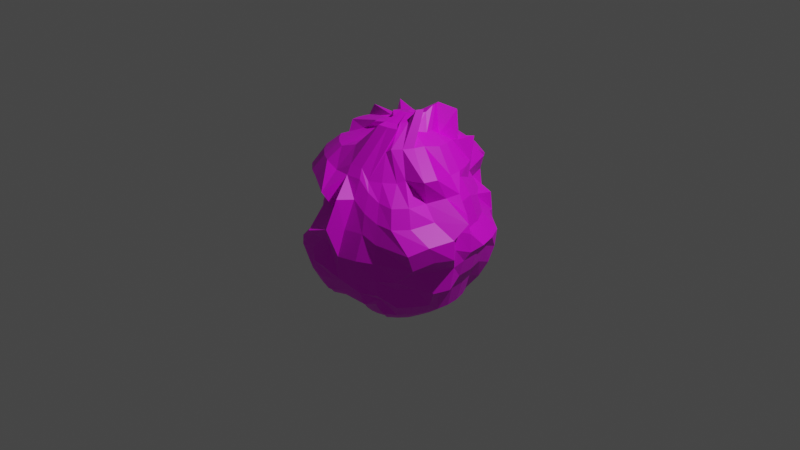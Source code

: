 # Source: Popcorn.blend  (saved by Blender 3.5.10; exported with 4.5.12 LTS)
import bpy
from mathutils import Matrix  # noqa: F401  (used for matrix-valued properties, if any)

bpy.ops.wm.read_factory_settings(use_empty=True)
scene = bpy.context.scene
scene.name = 'Scene'

# ---- collections
col_collection = bpy.data.collections.new('Collection'); scene.collection.children.link(col_collection)

# ---- images (referenced by path relative to the original .blend; pixels are not part of the script)
import os
ASSET_DIR = os.environ.get("B2B_ASSET_DIR", "")  # directory of the original .blend (textures are referenced by path, not embedded)
HERE = os.path.dirname(os.path.abspath(__file__))  # packed textures are extracted next to this script under _unpacked/

def load_image(name, relpath, width, height, colorspace="sRGB"):
    """Load a texture the original file referenced (path relative to the .blend, or extracted next to this script)."""
    p = next((c for c in (os.path.join(HERE, relpath), os.path.join(ASSET_DIR, relpath)) if relpath and os.path.exists(c)), "")
    if p:
        img = bpy.data.images.load(p, check_existing=True)
        img.name = name
    else:  # same state as the original file: an image datablock whose file is absent (Cycles renders it pink)
        img = bpy.data.images.new(name, width, height)
        img.source = "FILE"
        img.filepath = "//" + (relpath or name)
    img.colorspace_settings.name = colorspace
    return img
img_popcorn = load_image('Popcorn', 'Popcorn.png', 1024, 1024, 'sRGB')

# ---- materials (node trees are filled in below, after node groups)
mat_material = bpy.data.materials.new('Material')
mat_material.alpha_threshold = 0.0
mat_material.use_transparent_shadow = False
mat_material.roughness = 0.5
mat_material.line_color = (0.0, 0.0, 0.0, 1.0)

# ---- material node trees
mat_material.use_nodes = True; mat_material.node_tree.nodes.clear()
_N = mat_material.node_tree.nodes; _L = mat_material.node_tree.links
n0 = _N.new('ShaderNodeOutputMaterial'); n0.name = 'Material Output'; n0.location = (300, 300)
n1 = _N.new('ShaderNodeBsdfPrincipled'); n1.name = 'Principled BSDF'; n1.location = (10, 300)
n1.distribution = 'GGX'
n1.subsurface_method = 'RANDOM_WALK_SKIN'
n1.inputs[3].default_value = 1.45
n1.inputs[27].default_value = (0.0, 0.0, 0.0, 1.0)
n1.inputs[28].default_value = 1.0
n2 = _N.new('ShaderNodeTexImage'); n2.name = '画像テクスチャ'; n2.location = (-280, 275)
n2.image = img_popcorn
_L.new(n1.outputs[0], n0.inputs[0])
_L.new(n2.outputs[0], n1.inputs[0])
n0.is_active_output = True

# ---- world
world_world = bpy.data.worlds.new('World'); scene.world = world_world
world_world.use_nodes = True; world_world.node_tree.nodes.clear()
_N = world_world.node_tree.nodes; _L = world_world.node_tree.links
n0 = _N.new('ShaderNodeOutputWorld'); n0.name = 'World Output'; n0.location = (300, 300)
n1 = _N.new('ShaderNodeBackground'); n1.name = 'Background'; n1.location = (10, 300)
n1.inputs[0].default_value = (0.05088, 0.05088, 0.05088, 1.0)
_L.new(n1.outputs[0], n0.inputs[0])
n0.is_active_output = True
world_world.color = (0.05088, 0.05088, 0.05088)
world_world.use_sun_shadow = False
world_world.sun_shadow_jitter_overblur = 0.0

# ---- cameras
cam_camera = bpy.data.cameras.new('Camera')
cam_camera.clip_end = 100.0
cam_camera.ortho_scale = 7.314

# ---- lights
light_light = bpy.data.lights.new('Light', 'POINT')
light_light.transmission_factor = 0.0
light_light.energy = 1000.0
light_light.shadow_soft_size = 0.1
light_light.shadow_maximum_resolution = 0.006
light_light.use_absolute_resolution = True

# ---- meshes
me_cube = bpy.data.meshes.new('Cube')
me_cube.from_pydata([(0.5879, 0.3928, 0.7071), (0.6046, 0.3538, 0.5503), (0.6869, 0.4074, 0.3721), (0.7288, 0.4368, 0.1898), (0.8315, 0.5556, 0.0), (0.8155, 0.5449, -0.1951), (0.7682, 0.5133, -0.3827), (0.6913, 0.4619, -0.5556), (0.5879, 0.3928, -0.7071), (0.5276, 0.3447, -0.7053), (0.3838, 0.2486, -0.7977), (0.2031, 0.1971, -0.777), (0.1788, 0.2266, -0.777), (0.3771, 0.3953, -0.5939), (0.4337, 0.4815, -0.6277), (0.5409, 0.5887, -0.5033), (0.5879, 0.5879, -0.5556), (0.6533, 0.6533, -0.3827), (0.6935, 0.6935, -0.1951), (0.6096, 0.6833, 0.07702), (0.5093, 0.5616, 0.2668), (0.5666, 0.5452, 0.3774), (0.5012, 0.4798, 0.5503), (0.5616, 0.4695, 0.9393), (0.4544, 0.3624, 0.9389), (0.2611, 0.325, 0.9631), (0.1284, 0.1924, 1.02), (0.09885, 0.2166, 1.02), (0.2126, 0.3182, 0.9239), (0.3702, 0.4315, 0.9389), (0.4544, 0.5575, 0.8146), (0.5235, 0.6609, 0.663), (0.3921, 0.6458, 0.401), (0.5105, 0.8013, 0.2187), (0.5211, 0.8172, 0.02364), (0.5449, 0.8155, -0.1951), (0.5133, 0.7682, -0.3827), (0.4619, 0.6913, -0.5556), (0.4337, 0.6766, -0.5033), (0.3495, 0.5506, -0.6277), (0.2535, 0.4069, -0.7201), (0.1493, 0.2509, -0.777), (0.1155, 0.2689, -0.777), (0.1873, 0.4422, -0.7201), (0.2126, 0.5133, -0.8315), (0.2706, 0.6533, -0.7071), (0.3182, 0.7682, -0.5556), (0.3536, 0.8536, -0.3827), (0.3753, 0.9061, -0.1951), (0.3968, 0.8119, 0.04869), (0.3894, 0.7942, 0.2438), (0.3191, 0.8393, 0.4063), (0.3798, 0.7377, 0.663), (0.3322, 0.6228, 0.8146), (0.2742, 0.4828, 0.9389), (0.1952, 0.2941, 1.012), (0.1067, 0.0522, 1.126), (0.0701, 0.0633, 1.126), (0.1234, 0.3159, 1.012), (0.1571, 0.4855, 0.9192), (0.261, 0.8154, 0.6936), (0.2853, 0.9374, 0.5421), (0.2288, 0.8084, 0.4077), (0.2399, 0.8642, 0.2201), (0.2436, 0.883, 0.02505), (0.1913, 0.9619, -0.1951), (0.1802, 0.9061, -0.3827), (0.1108, 0.688, -0.4903), (0.08656, 0.566, -0.6419), (0.1084, 0.5449, -0.8315), (0.1155, 0.464, -0.7201), (0.01329, 0.2556, -0.8039), (0.0, 0.5556, -0.8315), (-0.05139, 0.7039, -0.4903), (-0.05139, 0.7964, -0.3174), (0.0, 0.9808, -0.1951), (0.04854, 0.9022, 0.02505), (0.1737, 0.7356, 0.5375), (0.1737, 0.6112, 0.689), (0.04873, 0.4961, 0.9192), (0.03204, 0.2546, 1.069), (0.03204, 0.06705, 1.126), (0.5235, 0.2782, 0.9389), (0.396, 0.3952, 1.188), (0.24, 0.291, 1.245), (0.6533, 0.2706, 0.7071), (0.697, 0.1551, 0.6463), (0.7878, 0.1927, 0.4681), (0.8249, 0.2695, 0.1845), (0.9239, 0.3827, 0.0), (0.8839, 0.3252, -0.08864), (0.8313, 0.3034, -0.2762), (0.7459, 0.268, -0.4491), (0.6533, 0.2706, -0.7071), (0.5789, 0.2486, -0.7053), (0.4192, 0.1825, -0.7977), (0.1802, 0.07466, -0.9808), (0.5133, 0.2126, 0.9562), (0.344, 0.2009, 0.9631), (0.258, 0.2572, 1.245), (0.6935, 0.1379, 0.7071), (0.7443, -0.000855, 0.6463), (0.8403, 0.01943, 0.4681), (0.8807, 0.08547, 0.1845), (0.9808, 0.1951, 0.0), (0.9397, 0.1412, -0.08864), (0.8839, 0.1301, -0.2762), (0.7933, 0.112, -0.4491), (0.6935, 0.1379, -0.7071), (0.6105, 0.1444, -0.7053), (0.441, 0.1107, -0.7977), (0.1913, 0.03806, -0.9808), (0.5449, 0.1084, 0.9562), (0.3753, 0.07466, 1.049), (0.2691, 0.2206, 1.245), (0.7071, 1.49e-08, 0.7071), (0.8315, -8.941e-08, 0.5556), (0.9293, 0.002256, 0.3774), (0.9862, 0.002256, 0.1898), (1.0, -1.639e-07, 0.0), (0.9585, -0.05017, -0.08864), (0.9016, -0.05017, -0.2762), (0.8092, -0.05017, -0.4491), (0.7071, 1.49e-08, -0.7071), (0.6212, 0.03603, -0.7053), (0.4483, 0.03603, -0.7977), (0.1951, -1.118e-08, -0.9808), (0.5556, -5.215e-08, 0.9562), (0.3827, -2.235e-08, 1.049), (0.2729, 0.1826, 1.245), (0.7909, -0.2589, 0.7616), (0.8155, -0.1622, 0.5556), (1.077, -0.1266, 0.3678), (0.9415, -0.1669, 0.2615), (0.9603, -0.1707, 0.06644), (0.9415, -0.1669, -0.1286), (0.9061, -0.1802, -0.3827), (0.7933, -0.2124, -0.4491), (0.6935, -0.1379, -0.7071), (0.5798, -0.1353, -0.7934), (0.441, -0.03863, -0.7977), (0.1913, -0.03806, -0.9808), (0.5112, -0.1571, 0.9891), (0.3416, -0.1233, 1.081), (0.2787, 0.09009, 1.205), (0.7507, -0.3915, 0.7616), (0.7149, -0.3281, 0.5196), (0.8536, -0.3536, 0.3827), (1.057, -0.2973, 0.2467), (1.074, -0.3047, 0.05156), (0.8856, -0.3509, -0.1286), (0.8536, -0.3536, -0.3827), (0.7682, -0.3182, -0.5556), (0.6533, -0.2706, -0.7071), (0.5482, -0.2395, -0.7934), (0.4192, -0.1104, -0.7977), (0.1802, -0.07466, -0.9808), (0.4795, -0.2613, 0.9891), (0.4071, -0.06696, 1.306), (0.2676, 0.0535, 1.205), (0.5542, -0.4415, 0.74), (0.7068, -0.5401, 0.5351), (0.7836, -0.5914, 0.3622), (0.9813, -0.545, 0.2262), (0.9819, -0.4775, 0.05156), (0.795, -0.5205, -0.1286), (0.7477, -0.4889, -0.3162), (0.6913, -0.4619, -0.5556), (0.5879, -0.3928, -0.7071), (0.4619, -0.3087, -0.8315), (0.3182, -0.2126, -0.9239), (0.1622, -0.1084, -0.9808), (0.4282, -0.3573, 0.9891), (0.3718, -0.1331, 1.306), (0.2495, 0.01977, 1.205), (0.5, -0.5, 0.7071), (0.6034, -0.6661, 0.5351), (0.6687, -0.7314, 0.3622), (0.8799, -0.718, 0.1597), (0.878, -0.6535, -0.01488), (0.6935, -0.6935, -0.1951), (0.6328, -0.6289, -0.3162), (0.5879, -0.5879, -0.5556), (0.5, -0.5, -0.7071), (0.3928, -0.3928, -0.8315), (0.2706, -0.2706, -0.9239), (0.1379, -0.1379, -0.9808), (0.3591, -0.4415, 0.9891), (0.3242, -0.1911, 1.181), (0.2253, -0.009795, 1.205), (0.3928, -0.5879, 0.7071), (0.4619, -0.6913, 0.5556), (0.5133, -0.7682, 0.3827), (0.5449, -0.8155, 0.1951), (0.5556, -0.8315, 0.0), (0.5449, -0.8155, -0.1951), (0.5133, -0.7682, -0.3827), (0.4415, -0.6669, -0.4891), (0.3928, -0.5879, -0.7071), (0.3087, -0.4619, -0.8315), (0.2126, -0.3182, -0.9239), (0.1084, -0.1622, -0.9808), (0.3087, -0.4619, 0.9562), (0.2662, -0.2387, 1.181), (0.1957, -0.03406, 1.205), (0.2706, -0.6533, 0.7071), (0.3376, -0.7099, 0.6249), (0.373, -0.7952, 0.452), (0.3947, -0.8478, 0.2644), (0.3827, -0.9239, 0.0), (0.3311, -0.8846, -0.2681), (0.3536, -0.8536, -0.3827), (0.3182, -0.7682, -0.5556), (0.3665, -0.6624, -0.5777), (0.3085, -0.5224, -0.7021), (0.1464, -0.3536, -0.9239), (0.07466, -0.1802, -0.9808), (0.3291, -0.331, 1.151), (0.2338, -0.2254, 1.148), (0.162, -0.05209, 1.205), (0.1671, -0.6394, 0.8023), (0.2108, -0.703, 0.7201), (0.2288, -0.7936, 0.5472), (0.2107, -0.9036, 0.2644), (0.1951, -0.9808, 0.0), (0.1471, -0.9404, -0.2681), (0.2319, -0.8938, -0.3263), (0.2139, -0.8031, -0.4992), (0.2338, -0.7027, -0.5777), (0.2043, -0.554, -0.7021), (0.07466, -0.3753, -0.9239), (0.03806, -0.1913, -0.8752), (0.2249, -0.3626, 1.151), (0.162, -0.2472, 1.148), (0.1254, -0.06319, 1.205), (0.02917, -0.6529, 0.8023), (0.04857, -0.719, 0.7201), (0.1703, -0.9601, 0.5778), (0.1412, -1.071, 0.295), (0.0194, -0.9417, 0.06929), (-1.341e-07, -0.9808, -0.1951), (0.05167, -0.9115, -0.3263), (0.05167, -0.8191, -0.4992), (0.09587, -0.7162, -0.5777), (0.09587, -0.5647, -0.7021), (-5.215e-08, -0.3827, -0.9239), (-7.451e-09, -0.1951, -0.8752), (0.1165, -0.3732, 1.151), (0.08732, -0.2545, 1.148), (0.08732, -0.06694, 1.205), (-0.1379, -0.6935, 0.7071), (-0.04046, -0.9642, 0.5861), (0.0129, -0.835, 0.3593), (-0.06959, -1.111, 0.2257), (-0.1237, -0.7609, -0.05399), (-0.1913, -0.9619, -0.1951), (-0.1802, -0.9061, -0.3827), (-0.1622, -0.8155, -0.5556), (-0.04208, -0.7027, -0.5777), (-0.01252, -0.554, -0.7021), (-0.07466, -0.3753, -0.9239), (-0.03806, -0.1913, -0.8752), (-0.07921, -0.4907, 0.9267), (-0.07466, -0.3753, 0.9239), (-0.03806, -0.1913, 0.9808), (-0.3162, -0.6566, 0.7426), (-0.3637, -0.7715, 0.5911), (-0.3277, -0.6369, 0.3642), (-0.3039, -0.6862, 0.1411), (-0.273, -0.6484, -0.006311), (-0.3371, -0.8506, -0.1474), (-0.3536, -0.8536, -0.3827), (-0.3182, -0.7682, -0.5556), (-0.2706, -0.6533, -0.7071), (-0.1167, -0.5224, -0.7021), (-0.1464, -0.3536, -0.9239), (-0.07466, -0.1802, -0.8752), (-0.02477, 0.06428, -0.8231), (-0.2582, -0.5166, 0.867), (-0.1464, -0.3536, 0.9239), (-0.07466, -0.1802, 0.9808), (-0.4384, -0.5912, 0.7426), (-0.5075, -0.6946, 0.5911), (-0.4874, -0.5515, 0.3642), (-0.4735, -0.5956, 0.1411), (-0.4842, -0.6116, -0.05399), (-0.5449, -0.8155, -0.1951), (-0.5133, -0.7682, -0.3827), (-0.4619, -0.6913, -0.5556), (-0.3928, -0.5879, -0.7071), (-0.3087, -0.4619, -0.8315), (-0.2126, -0.3182, -0.9239), (-0.1084, -0.1622, -0.8752), (-0.3542, -0.4652, 0.867), (-0.2126, -0.3182, 0.9239), (-0.1084, -0.1622, 0.9808), (-0.01669, -0.06861, 1.058), (-0.5456, -0.5033, 0.7426), (-0.6335, -0.5912, 0.5911), (-0.5819, -0.4334, 0.3287), (-0.6221, -0.4736, 0.1411), (-0.6357, -0.4872, -0.05399), (-0.6935, -0.6935, -0.1951), (-0.6533, -0.6533, -0.3827), (-0.5879, -0.5879, -0.5556), (-0.5, -0.5, -0.7071), (-0.3928, -0.3928, -0.8315), (-0.2706, -0.2706, -0.9239), (-0.1627, -0.07367, -0.8056), (-0.4384, -0.3961, 0.867), (-0.2706, -0.2706, 0.9239), (-0.1379, -0.1379, 0.9808), (-0.6335, -0.3961, 0.7426), (-0.513, -0.4216, 0.5104), (-0.5542, -0.4063, 0.356), (-0.6015, -0.4379, 0.1684), (-0.6211, -0.4889, 0.0184), (-0.7798, -0.4782, -0.1767), (-0.7682, -0.5133, -0.3827), (-0.6913, -0.4619, -0.5556), (-0.4996, -0.3195, -0.6773), (-0.3736, -0.2354, -0.8017), (-0.3182, -0.2126, -0.9239), (-0.187, -0.04411, -0.8056), (-0.5075, -0.3119, 0.867), (-0.3182, -0.2126, 0.9239), (-0.1622, -0.1084, 0.9808), (-0.6533, -0.2706, 0.7071), (-0.5899, -0.2779, 0.5104), (-0.6395, -0.2466, 0.356), (-0.891, -0.1687, 0.288), (-0.7135, -0.316, 0.0184), (-0.8704, -0.3086, -0.1767), (-0.8536, -0.3536, -0.3827), (-0.6812, -0.2767, -0.5107), (-0.4779, -0.1558, -0.6325), (-0.4249, -0.1393, -0.8017), (-0.3536, -0.1464, -0.9239), (-0.205, -0.01038, -0.8039), (-0.5133, -0.2126, 0.8315), (-0.3536, -0.1464, 0.9239), (-0.1969, -0.1433, 1.038), (-0.6935, -0.1379, 0.7071), (-0.8455, 0.02554, 0.5947), (-0.9005, 0.07419, 0.4402), (-0.9563, 0.06309, 0.2526), (-0.9451, -0.1284, 0.0184), (-0.9262, -0.1247, -0.1767), (-0.9061, -0.1802, -0.3827), (-0.7285, -0.1207, -0.5107), (-0.5181, -0.02312, -0.6325), (-0.5449, -0.1084, -0.8315), (-0.4452, 0.01233, -0.6988), (-0.1752, 0.1149, -0.6001), (-0.5449, -0.1084, 0.8315), (-0.5719, -0.1039, 0.9447), (-0.208, -0.1067, 1.038), (-0.7071, 2.98e-08, 0.7071), (-0.8615, 0.1877, 0.5947), (-0.9539, 0.1877, 0.4218), (-1.011, 0.1877, 0.2342), (-1.0, 4.47e-07, 0.0), (-0.9808, 2.682e-07, -0.1951), (-0.9239, 1.49e-08, -0.3827), (-0.7445, 0.04153, -0.5107), (-0.6201, 0.04153, -0.6623), (-0.5556, 1.49e-07, -0.8315), (-0.4075, 0.06428, -0.747), (-0.179, 0.153, -0.6001), (-0.5556, 1.49e-07, 0.8315), (-0.5793, -0.02924, 0.9447), (-0.2118, -0.06861, 1.038), (-0.624, 0.1858, 0.6779), (-0.7424, 0.2504, 0.4812), (-0.7225, 0.2684, 0.3084), (-0.8479, 0.2316, 0.15), (-0.8703, 0.1951, 0.0), (-0.9619, 0.1913, -0.1951), (-0.9061, 0.1802, -0.3827), (-0.7285, 0.2037, -0.5107), (-0.6065, 0.1795, -0.6623), (-0.5449, 0.1084, -0.8315), (-0.4001, 0.1389, -0.747), (-0.1752, 0.191, -0.6001), (-0.5449, 0.1084, 0.8315), (-0.5719, 0.04541, 0.9447), (-0.208, -0.03055, 1.038), (-0.7714, 0.2888, 0.8187), (-0.6987, 0.3661, 0.5264), (-0.784, 0.4014, 0.3535), (-0.9061, 0.3753, 0.1951), (-0.9239, 0.3827, 0.0), (-0.9061, 0.3753, -0.1951), (-0.8536, 0.3536, -0.3827), (-0.7682, 0.3182, -0.5556), (-0.6533, 0.2706, -0.7071), (-0.5133, 0.2126, -0.8315), (-0.3783, 0.2107, -0.747), (-0.205, 0.1389, -0.8039), (-0.4485, 0.1677, 0.9454), (-0.5502, 0.1172, 0.9447), (-0.1969, 0.006047, 1.038), (-0.7109, 0.3183, 0.9618), (-0.6913, 0.4619, 0.5556), (-0.7682, 0.5133, 0.3827), (-0.8155, 0.5449, 0.1951), (-0.8041, 0.4897, 0.1119), (-0.7881, 0.479, -0.08319), (-0.7408, 0.4474, -0.2708), (-0.6913, 0.4619, -0.5556), (-0.5879, 0.3928, -0.7071), (-0.4619, 0.3087, -0.8315), (-0.343, 0.2769, -0.747), (-0.187, 0.1727, -0.8039), (-0.3972, 0.2638, 0.9454), (-0.3182, 0.2126, 0.9239), (-0.1789, 0.03978, 1.038), (-0.3865, 0.3957, 0.9088), (-0.8955, 0.5579, 0.6948), (-0.6533, 0.6533, 0.3827), (-0.6935, 0.6935, 0.1951), (-0.6797, 0.6413, 0.1119), (-0.6661, 0.6277, -0.08319), (-0.6259, 0.5874, -0.2708), (-0.5879, 0.5879, -0.5556), (-0.5, 0.5, -0.7071), (-0.3928, 0.3928, -0.8315), (-0.2954, 0.3349, -0.747), (-0.1627, 0.2022, -0.8039), (-0.2794, 0.2886, 1.033), (-0.2386, 0.1426, 1.069), (-0.1546, 0.06934, 1.038), (-0.467, 0.4539, 1.05), (-0.7695, 0.6613, 0.6948), (-0.6332, 0.7679, 0.3811), (-0.5449, 0.8155, 0.1951), (-0.5556, 0.8315, 0.0), (-0.5449, 0.8155, -0.1951), (-0.5133, 0.7682, -0.3827), (-0.4619, 0.6913, -0.5556), (-0.3928, 0.5879, -0.7071), (-0.3087, 0.4619, -0.8315), (-0.2374, 0.3825, -0.747), (-0.1332, 0.2265, -0.8039), (-0.1952, 0.3576, 1.033), (-0.1806, 0.1901, 1.069), (-0.1251, 0.0936, 1.038), (-0.4095, 0.5641, 0.9357), (-0.6257, 0.7381, 0.6948), (-0.4734, 0.8532, 0.3811), (-0.3753, 0.9061, 0.1951), (-0.3827, 0.9239, 0.0), (-0.3753, 0.9061, -0.1951), (-0.3536, 0.8536, -0.3827), (-0.3182, 0.7682, -0.5556), (-0.2706, 0.6533, -0.7071), (-0.2126, 0.5133, -0.8315), (-0.1712, 0.4178, -0.747), (-0.09943, 0.2445, -0.8039), (-0.1639, 0.4538, 0.9192), (-0.1144, 0.2255, 1.069), (-0.04261, 0.0522, 1.126), (0.03578, 0.5976, 0.689), (-0.1084, 0.7193, 0.5359), (-0.2564, 0.853, 0.4152), (-0.09698, 0.6913, 0.2246), (-0.1951, 0.9808, 0.0), (-0.1913, 0.9619, -0.1951), (-0.2316, 0.7786, -0.3174), (-0.2136, 0.688, -0.4903), (-0.1893, 0.566, -0.6419), (-0.1084, 0.5449, -0.8315), (-0.09943, 0.4396, -0.747), (-0.06283, 0.2556, -0.8039), (-0.05965, 0.4855, 0.9192), (-0.04261, 0.2473, 1.069), (-0.006016, 0.0633, 1.126), (0.2174, 0.7751, 0.3987), (0.09918, 0.6652, 0.2156), (-0.05139, 0.5796, -0.5666), (6.706e-08, 0.3827, -0.9239), (-0.02477, 0.2594, -0.8039)], [], [(25, 26, 84, 83), (23, 24, 82, 0), (0, 82, 97, 85), (6, 5, 90, 91), (2, 1, 86, 87), (8, 7, 92, 93), (20, 21, 2, 3), (41, 40, 13, 12), (36, 35, 18, 17), (12, 13, 10, 11), (46, 47, 36, 37), (45, 46, 37, 38), (28, 27, 26, 25), (55, 56, 27, 28), (53, 54, 29, 30), (56, 296, 27), (74, 75, 65, 66), (480, 72, 69, 70), (80, 81, 57, 58), (477, 77, 61, 62), (277, 71, 42), (71, 70, 43, 42), (66, 65, 48, 47), (67, 66, 47, 46), (24, 25, 83, 82), (277, 11, 96), (34, 33, 20, 19), (38, 37, 16, 15), (479, 73, 67, 68), (277, 481, 71), (69, 68, 45, 44), (63, 62, 51, 50), (82, 83, 98, 97), (11, 10, 95, 96), (29, 28, 25, 24), (277, 41, 12), (77, 78, 60, 61), (478, 477, 62, 63), (58, 57, 56, 55), (57, 296, 56), (62, 61, 52, 51), (83, 84, 99, 98), (59, 58, 55, 54), (18, 19, 4, 5), (68, 67, 46, 45), (60, 59, 54, 53), (4, 3, 88, 89), (5, 4, 89, 90), (3, 2, 87, 88), (17, 18, 5, 6), (42, 43, 40, 41), (49, 50, 33, 34), (73, 74, 66, 67), (39, 38, 15, 14), (72, 479, 68, 69), (40, 39, 14, 13), (81, 296, 57), (79, 80, 58, 59), (22, 23, 0, 1), (21, 22, 1, 2), (52, 53, 30, 31), (35, 34, 19, 18), (51, 52, 31, 32), (47, 48, 35, 36), (48, 49, 34, 35), (16, 17, 6, 7), (277, 42, 41), (277, 12, 11), (76, 478, 63, 64), (37, 36, 17, 16), (78, 79, 59, 60), (32, 31, 22, 21), (75, 76, 64, 65), (481, 480, 70, 71), (50, 51, 32, 33), (43, 44, 39, 40), (13, 14, 9, 10), (30, 29, 24, 23), (33, 32, 21, 20), (15, 16, 7, 8), (54, 55, 28, 29), (26, 296, 84), (31, 30, 23, 22), (84, 296, 99), (61, 60, 53, 52), (7, 6, 91, 92), (70, 69, 44, 43), (1, 0, 85, 86), (64, 63, 50, 49), (65, 64, 49, 48), (44, 45, 38, 39), (27, 296, 26), (19, 20, 3, 4), (14, 15, 8, 9), (9, 8, 93, 94), (10, 9, 94, 95), (277, 96, 111), (87, 86, 101, 102), (89, 88, 103, 104), (91, 90, 105, 106), (88, 87, 102, 103), (99, 296, 114), (96, 95, 110, 111), (95, 94, 109, 110), (98, 99, 114, 113), (93, 92, 107, 108), (85, 97, 112, 100), (90, 89, 104, 105), (97, 98, 113, 112), (94, 93, 108, 109), (86, 85, 100, 101), (92, 91, 106, 107), (105, 104, 119, 120), (108, 107, 122, 123), (106, 105, 120, 121), (112, 113, 128, 127), (111, 110, 125, 126), (101, 100, 115, 116), (109, 108, 123, 124), (102, 101, 116, 117), (277, 111, 126), (107, 106, 121, 122), (114, 296, 129), (104, 103, 118, 119), (110, 109, 124, 125), (103, 102, 117, 118), (100, 112, 127, 115), (113, 114, 129, 128), (277, 126, 141), (122, 121, 136, 137), (129, 296, 144), (119, 118, 133, 134), (125, 124, 139, 140), (118, 117, 132, 133), (115, 127, 142, 130), (128, 129, 144, 143), (120, 119, 134, 135), (123, 122, 137, 138), (121, 120, 135, 136), (127, 128, 143, 142), (126, 125, 140, 141), (116, 115, 130, 131), (124, 123, 138, 139), (117, 116, 131, 132), (138, 137, 152, 153), (136, 135, 150, 151), (142, 143, 158, 157), (141, 140, 155, 156), (131, 130, 145, 146), (139, 138, 153, 154), (132, 131, 146, 147), (277, 141, 156), (137, 136, 151, 152), (144, 296, 159), (134, 133, 148, 149), (140, 139, 154, 155), (133, 132, 147, 148), (130, 142, 157, 145), (143, 144, 159, 158), (135, 134, 149, 150), (152, 151, 166, 167), (159, 296, 174), (149, 148, 163, 164), (155, 154, 169, 170), (148, 147, 162, 163), (145, 157, 172, 160), (158, 159, 174, 173), (150, 149, 164, 165), (153, 152, 167, 168), (151, 150, 165, 166), (157, 158, 173, 172), (156, 155, 170, 171), (146, 145, 160, 161), (154, 153, 168, 169), (147, 146, 161, 162), (277, 156, 171), (166, 165, 180, 181), (172, 173, 188, 187), (171, 170, 185, 186), (161, 160, 175, 176), (169, 168, 183, 184), (162, 161, 176, 177), (277, 171, 186), (167, 166, 181, 182), (174, 296, 189), (164, 163, 178, 179), (170, 169, 184, 185), (163, 162, 177, 178), (160, 172, 187, 175), (173, 174, 189, 188), (165, 164, 179, 180), (168, 167, 182, 183), (179, 178, 193, 194), (185, 184, 199, 200), (178, 177, 192, 193), (175, 187, 202, 190), (188, 189, 204, 203), (180, 179, 194, 195), (183, 182, 197, 198), (181, 180, 195, 196), (187, 188, 203, 202), (186, 185, 200, 201), (176, 175, 190, 191), (184, 183, 198, 199), (177, 176, 191, 192), (277, 186, 201), (182, 181, 196, 197), (189, 296, 204), (202, 203, 218, 217), (201, 200, 215, 216), (191, 190, 205, 206), (199, 198, 213, 214), (192, 191, 206, 207), (277, 201, 216), (197, 196, 211, 212), (204, 296, 219), (194, 193, 208, 209), (200, 199, 214, 215), (193, 192, 207, 208), (190, 202, 217, 205), (203, 204, 219, 218), (195, 194, 209, 210), (198, 197, 212, 213), (196, 195, 210, 211), (208, 207, 222, 223), (205, 217, 232, 220), (218, 219, 234, 233), (210, 209, 224, 225), (213, 212, 227, 228), (211, 210, 225, 226), (217, 218, 233, 232), (216, 215, 230, 231), (206, 205, 220, 221), (214, 213, 228, 229), (207, 206, 221, 222), (277, 216, 231), (212, 211, 226, 227), (219, 296, 234), (209, 208, 223, 224), (215, 214, 229, 230), (221, 220, 235, 236), (229, 228, 243, 244), (222, 221, 236, 237), (277, 231, 246), (227, 226, 241, 242), (234, 296, 249), (224, 223, 238, 239), (230, 229, 244, 245), (223, 222, 237, 238), (220, 232, 247, 235), (233, 234, 249, 248), (225, 224, 239, 240), (228, 227, 242, 243), (226, 225, 240, 241), (232, 233, 248, 247), (231, 230, 245, 246), (235, 247, 262, 250), (248, 249, 264, 263), (240, 239, 254, 255), (243, 242, 257, 258), (241, 240, 255, 256), (247, 248, 263, 262), (246, 245, 260, 261), (236, 235, 250, 251), (244, 243, 258, 259), (237, 236, 251, 252), (277, 246, 261), (242, 241, 256, 257), (249, 296, 264), (239, 238, 253, 254), (245, 244, 259, 260), (238, 237, 252, 253), (259, 258, 273, 274), (252, 251, 266, 267), (277, 261, 276), (257, 256, 271, 272), (264, 296, 280), (254, 253, 268, 269), (260, 259, 274, 275), (253, 252, 267, 268), (250, 262, 278, 265), (263, 264, 280, 279), (255, 254, 269, 270), (258, 257, 272, 273), (256, 255, 270, 271), (262, 263, 279, 278), (261, 260, 275, 276), (251, 250, 265, 266), (279, 280, 295, 294), (270, 269, 285, 286), (273, 272, 288, 289), (271, 270, 286, 287), (278, 279, 294, 293), (276, 275, 291, 292), (266, 265, 281, 282), (274, 273, 289, 290), (267, 266, 282, 283), (277, 276, 292), (272, 271, 287, 288), (280, 296, 295), (269, 268, 284, 285), (275, 274, 290, 291), (268, 267, 283, 284), (265, 278, 293, 281), (283, 282, 298, 299), (277, 292, 308), (288, 287, 303, 304), (295, 296, 311), (285, 284, 300, 301), (291, 290, 306, 307), (284, 283, 299, 300), (281, 293, 309, 297), (294, 295, 311, 310), (286, 285, 301, 302), (289, 288, 304, 305), (287, 286, 302, 303), (293, 294, 310, 309), (292, 291, 307, 308), (282, 281, 297, 298), (290, 289, 305, 306), (302, 301, 316, 317), (305, 304, 319, 320), (303, 302, 317, 318), (309, 310, 325, 324), (308, 307, 322, 323), (298, 297, 312, 313), (306, 305, 320, 321), (299, 298, 313, 314), (277, 308, 323), (304, 303, 318, 319), (311, 296, 326), (301, 300, 315, 316), (307, 306, 321, 322), (300, 299, 314, 315), (297, 309, 324, 312), (310, 311, 326, 325), (277, 323, 338), (319, 318, 333, 334), (326, 296, 341), (316, 315, 330, 331), (322, 321, 336, 337), (315, 314, 329, 330), (312, 324, 339, 327), (325, 326, 341, 340), (317, 316, 331, 332), (320, 319, 334, 335), (318, 317, 332, 333), (324, 325, 340, 339), (323, 322, 337, 338), (313, 312, 327, 328), (321, 320, 335, 336), (314, 313, 328, 329), (335, 334, 349, 350), (333, 332, 347, 348), (339, 340, 355, 354), (338, 337, 352, 353), (328, 327, 342, 343), (336, 335, 350, 351), (329, 328, 343, 344), (277, 338, 353), (334, 333, 348, 349), (341, 296, 356), (331, 330, 345, 346), (337, 336, 351, 352), (330, 329, 344, 345), (327, 339, 354, 342), (340, 341, 356, 355), (332, 331, 346, 347), (356, 296, 371), (346, 345, 360, 361), (352, 351, 366, 367), (345, 344, 359, 360), (342, 354, 369, 357), (355, 356, 371, 370), (347, 346, 361, 362), (350, 349, 364, 365), (348, 347, 362, 363), (354, 355, 370, 369), (353, 352, 367, 368), (343, 342, 357, 358), (351, 350, 365, 366), (344, 343, 358, 359), (277, 353, 368), (349, 348, 363, 364), (369, 370, 385, 384), (368, 367, 382, 383), (358, 357, 372, 373), (366, 365, 380, 381), (359, 358, 373, 374), (277, 368, 383), (364, 363, 378, 379), (371, 296, 386), (361, 360, 375, 376), (367, 366, 381, 382), (360, 359, 374, 375), (357, 369, 384, 372), (370, 371, 386, 385), (362, 361, 376, 377), (365, 364, 379, 380), (363, 362, 377, 378), (382, 381, 396, 397), (375, 374, 389, 390), (372, 384, 399, 387), (385, 386, 401, 400), (377, 376, 391, 392), (380, 379, 394, 395), (378, 377, 392, 393), (384, 385, 400, 399), (383, 382, 397, 398), (373, 372, 387, 388), (381, 380, 395, 396), (374, 373, 388, 389), (277, 383, 398), (379, 378, 393, 394), (386, 296, 401), (376, 375, 390, 391), (398, 397, 412, 413), (388, 387, 402, 403), (396, 395, 410, 411), (389, 388, 403, 404), (277, 398, 413), (394, 393, 408, 409), (401, 296, 416), (391, 390, 405, 406), (397, 396, 411, 412), (390, 389, 404, 405), (387, 399, 414, 402), (400, 401, 416, 415), (392, 391, 406, 407), (395, 394, 409, 410), (393, 392, 407, 408), (399, 400, 415, 414), (405, 404, 419, 420), (402, 414, 429, 417), (415, 416, 431, 430), (407, 406, 421, 422), (410, 409, 424, 425), (408, 407, 422, 423), (414, 415, 430, 429), (413, 412, 427, 428), (403, 402, 417, 418), (411, 410, 425, 426), (404, 403, 418, 419), (277, 413, 428), (409, 408, 423, 424), (416, 296, 431), (406, 405, 420, 421), (412, 411, 426, 427), (418, 417, 432, 433), (426, 425, 440, 441), (419, 418, 433, 434), (277, 428, 443), (424, 423, 438, 439), (431, 296, 446), (421, 420, 435, 436), (427, 426, 441, 442), (420, 419, 434, 435), (417, 429, 444, 432), (430, 431, 446, 445), (422, 421, 436, 437), (425, 424, 439, 440), (423, 422, 437, 438), (429, 430, 445, 444), (428, 427, 442, 443), (432, 444, 459, 447), (445, 446, 461, 460), (437, 436, 451, 452), (440, 439, 454, 455), (438, 437, 452, 453), (444, 445, 460, 459), (443, 442, 457, 458), (433, 432, 447, 448), (441, 440, 455, 456), (434, 433, 448, 449), (277, 443, 458), (439, 438, 453, 454), (446, 296, 461), (436, 435, 450, 451), (442, 441, 456, 457), (435, 434, 449, 450), (456, 455, 470, 471), (449, 448, 463, 464), (277, 458, 473), (454, 453, 468, 469), (461, 296, 476), (451, 450, 465, 466), (457, 456, 471, 472), (450, 449, 464, 465), (447, 459, 474, 462), (460, 461, 476, 475), (452, 451, 466, 467), (455, 454, 469, 470), (453, 452, 467, 468), (459, 460, 475, 474), (458, 457, 472, 473), (448, 447, 462, 463), (475, 476, 81, 80), (467, 466, 76, 75), (470, 469, 73, 479), (468, 467, 75, 74), (474, 475, 80, 79), (473, 472, 480, 481), (463, 462, 78, 77), (471, 470, 479, 72), (464, 463, 77, 477), (277, 473, 481), (469, 468, 74, 73), (476, 296, 81), (466, 465, 478, 76), (472, 471, 72, 480), (465, 464, 477, 478), (462, 474, 79, 78)])
_uv = me_cube.uv_layers.new(name='UVMap')
_uv.uv.foreach_set('vector', [0.625, 0.875, 0.625, 0.9375, 0.5938, 0.9375, 0.5938, 0.875, 0.625, 0.75, 0.625, 0.8125, 0.5938, 0.8125, 0.5938, 0.75, 0.5938, 0.75, 0.5938, 0.8125, 0.5625, 0.8125, 0.5625, 0.75, 0.5938, 0.375, 0.5938, 0.4375, 0.5625, 0.4375, 0.5625, 0.375, 0.5938, 0.625, 0.5938, 0.6875, 0.5625, 0.6875, 0.5625, 0.625, 0.5938, 0.25, 0.5938, 0.3125, 0.5625, 0.3125, 0.5625, 0.25, 0.625, 0.5625, 0.625, 0.625, 0.5938, 0.625, 0.5938, 0.5625, 0.6562, 0.0625, 0.6562, 0.125, 0.625, 0.125, 0.625, 0.0625, 0.6562, 0.375, 0.6562, 0.4375, 0.625, 0.4375, 0.625, 0.375, 0.625, 0.0625, 0.625, 0.125, 0.5938, 0.125, 0.5938, 0.0625, 0.6875, 0.3125, 0.6875, 0.375, 0.6562, 0.375, 0.6562, 0.3125, 0.6875, 0.25, 0.6875, 0.3125, 0.6562, 0.3125, 0.6562, 0.25, 0.6562, 0.875, 0.6562, 0.9375, 0.625, 0.9375, 0.625, 0.875, 0.6875, 0.875, 0.6875, 0.9375, 0.6562, 0.9375, 0.6562, 0.875, 0.6875, 0.75, 0.6875, 0.8125, 0.6562, 0.8125, 0.6562, 0.75, 0.6875, 0.9375, 0.6719, 1.0, 0.6562, 0.9375, 0.75, 0.375, 0.75, 0.4375, 0.7188, 0.4375, 0.7188, 0.375, 0.75, 0.125, 0.75, 0.1875, 0.7188, 0.1875, 0.7188, 0.125, 0.75, 0.875, 0.75, 0.9375, 0.7188, 0.9375, 0.7188, 0.875, 0.75, 0.625, 0.75, 0.6875, 0.7188, 0.6875, 0.7188, 0.625, 0.7031, 0.0, 0.7188, 0.0625, 0.6875, 0.0625, 0.7188, 0.0625, 0.7188, 0.125, 0.6875, 0.125, 0.6875, 0.0625, 0.7188, 0.375, 0.7188, 0.4375, 0.6875, 0.4375, 0.6875, 0.375, 0.7188, 0.3125, 0.7188, 0.375, 0.6875, 0.375, 0.6875, 0.3125, 0.625, 0.8125, 0.625, 0.875, 0.5938, 0.875, 0.5938, 0.8125, 0.5781, 0.0, 0.5938, 0.0625, 0.5625, 0.0625, 0.6562, 0.5, 0.6562, 0.5625, 0.625, 0.5625, 0.625, 0.5, 0.6562, 0.25, 0.6562, 0.3125, 0.625, 0.3125, 0.625, 0.25, 0.75, 0.25, 0.75, 0.3125, 0.7188, 0.3125, 0.7188, 0.25, 0.7344, 0.0, 0.75, 0.0625, 0.7188, 0.0625, 0.7188, 0.1875, 0.7188, 0.25, 0.6875, 0.25, 0.6875, 0.1875, 0.7188, 0.5625, 0.7188, 0.625, 0.6875, 0.625, 0.6875, 0.5625, 0.5938, 0.8125, 0.5938, 0.875, 0.5625, 0.875, 0.5625, 0.8125, 0.5938, 0.0625, 0.5938, 0.125, 0.5625, 0.125, 0.5625, 0.0625, 0.6562, 0.8125, 0.6562, 0.875, 0.625, 0.875, 0.625, 0.8125, 0.6406, 0.0, 0.6562, 0.0625, 0.625, 0.0625, 0.75, 0.6875, 0.75, 0.75, 0.7188, 0.75, 0.7188, 0.6875, 0.75, 0.5625, 0.75, 0.625, 0.7188, 0.625, 0.7188, 0.5625, 0.7188, 0.875, 0.7188, 0.9375, 0.6875, 0.9375, 0.6875, 0.875, 0.7188, 0.9375, 0.7031, 1.0, 0.6875, 0.9375, 0.7188, 0.625, 0.7188, 0.6875, 0.6875, 0.6875, 0.6875, 0.625, 0.5938, 0.875, 0.5938, 0.9375, 0.5625, 0.9375, 0.5625, 0.875, 0.7188, 0.8125, 0.7188, 0.875, 0.6875, 0.875, 0.6875, 0.8125, 0.625, 0.4375, 0.625, 0.5, 0.5938, 0.5, 0.5938, 0.4375, 0.7188, 0.25, 0.7188, 0.3125, 0.6875, 0.3125, 0.6875, 0.25, 0.7188, 0.75, 0.7188, 0.8125, 0.6875, 0.8125, 0.6875, 0.75, 0.5938, 0.5, 0.5938, 0.5625, 0.5625, 0.5625, 0.5625, 0.5, 0.5938, 0.4375, 0.5938, 0.5, 0.5625, 0.5, 0.5625, 0.4375, 0.5938, 0.5625, 0.5938, 0.625, 0.5625, 0.625, 0.5625, 0.5625, 0.625, 0.375, 0.625, 0.4375, 0.5938, 0.4375, 0.5938, 0.375, 0.6875, 0.0625, 0.6875, 0.125, 0.6562, 0.125, 0.6562, 0.0625, 0.6875, 0.5, 0.6875, 0.5625, 0.6562, 0.5625, 0.6562, 0.5, 0.75, 0.3125, 0.75, 0.375, 0.7188, 0.375, 0.7188, 0.3125, 0.6562, 0.1875, 0.6562, 0.25, 0.625, 0.25, 0.625, 0.1875, 0.75, 0.1875, 0.75, 0.25, 0.7188, 0.25, 0.7188, 0.1875, 0.6562, 0.125, 0.6562, 0.1875, 0.625, 0.1875, 0.625, 0.125, 0.75, 0.9375, 0.7344, 1.0, 0.7188, 0.9375, 0.75, 0.8125, 0.75, 0.875, 0.7188, 0.875, 0.7188, 0.8125, 0.625, 0.6875, 0.625, 0.75, 0.5938, 0.75, 0.5938, 0.6875, 0.625, 0.625, 0.625, 0.6875, 0.5938, 0.6875, 0.5938, 0.625, 0.6875, 0.6875, 0.6875, 0.75, 0.6562, 0.75, 0.6562, 0.6875, 0.6562, 0.4375, 0.6562, 0.5, 0.625, 0.5, 0.625, 0.4375, 0.6875, 0.625, 0.6875, 0.6875, 0.6562, 0.6875, 0.6562, 0.625, 0.6875, 0.375, 0.6875, 0.4375, 0.6562, 0.4375, 0.6562, 0.375, 0.6875, 0.4375, 0.6875, 0.5, 0.6562, 0.5, 0.6562, 0.4375, 0.625, 0.3125, 0.625, 0.375, 0.5938, 0.375, 0.5938, 0.3125, 0.6719, 0.0, 0.6875, 0.0625, 0.6562, 0.0625, 0.6094, 0.0, 0.625, 0.0625, 0.5938, 0.0625, 0.75, 0.5, 0.75, 0.5625, 0.7188, 0.5625, 0.7188, 0.5, 0.6562, 0.3125, 0.6562, 0.375, 0.625, 0.375, 0.625, 0.3125, 0.75, 0.75, 0.75, 0.8125, 0.7188, 0.8125, 0.7188, 0.75, 0.6562, 0.625, 0.6562, 0.6875, 0.625, 0.6875, 0.625, 0.625, 0.75, 0.4375, 0.75, 0.5, 0.7188, 0.5, 0.7188, 0.4375, 0.75, 0.0625, 0.75, 0.125, 0.7188, 0.125, 0.7188, 0.0625, 0.6875, 0.5625, 0.6875, 0.625, 0.6562, 0.625, 0.6562, 0.5625, 0.6875, 0.125, 0.6875, 0.1875, 0.6562, 0.1875, 0.6562, 0.125, 0.625, 0.125, 0.625, 0.1875, 0.5938, 0.1875, 0.5938, 0.125, 0.6562, 0.75, 0.6562, 0.8125, 0.625, 0.8125, 0.625, 0.75, 0.6562, 0.5625, 0.6562, 0.625, 0.625, 0.625, 0.625, 0.5625, 0.625, 0.25, 0.625, 0.3125, 0.5938, 0.3125, 0.5938, 0.25, 0.6875, 0.8125, 0.6875, 0.875, 0.6562, 0.875, 0.6562, 0.8125, 0.625, 0.9375, 0.6094, 1.0, 0.5938, 0.9375, 0.6562, 0.6875, 0.6562, 0.75, 0.625, 0.75, 0.625, 0.6875, 0.5938, 0.9375, 0.5781, 1.0, 0.5625, 0.9375, 0.7188, 0.6875, 0.7188, 0.75, 0.6875, 0.75, 0.6875, 0.6875, 0.5938, 0.3125, 0.5938, 0.375, 0.5625, 0.375, 0.5625, 0.3125, 0.7188, 0.125, 0.7188, 0.1875, 0.6875, 0.1875, 0.6875, 0.125, 0.5938, 0.6875, 0.5938, 0.75, 0.5625, 0.75, 0.5625, 0.6875, 0.7188, 0.5, 0.7188, 0.5625, 0.6875, 0.5625, 0.6875, 0.5, 0.7188, 0.4375, 0.7188, 0.5, 0.6875, 0.5, 0.6875, 0.4375, 0.6875, 0.1875, 0.6875, 0.25, 0.6562, 0.25, 0.6562, 0.1875, 0.6562, 0.9375, 0.6406, 1.0, 0.625, 0.9375, 0.625, 0.5, 0.625, 0.5625, 0.5938, 0.5625, 0.5938, 0.5, 0.625, 0.1875, 0.625, 0.25, 0.5938, 0.25, 0.5938, 0.1875, 0.5938, 0.1875, 0.5938, 0.25, 0.5625, 0.25, 0.5625, 0.1875, 0.5938, 0.125, 0.5938, 0.1875, 0.5625, 0.1875, 0.5625, 0.125, 0.5469, 0.0, 0.5625, 0.0625, 0.5312, 0.0625, 0.5625, 0.625, 0.5625, 0.6875, 0.5312, 0.6875, 0.5312, 0.625, 0.5625, 0.5, 0.5625, 0.5625, 0.5312, 0.5625, 0.5312, 0.5, 0.5625, 0.375, 0.5625, 0.4375, 0.5312, 0.4375, 0.5312, 0.375, 0.5625, 0.5625, 0.5625, 0.625, 0.5312, 0.625, 0.5312, 0.5625, 0.5625, 0.9375, 0.5469, 1.0, 0.5312, 0.9375, 0.5625, 0.0625, 0.5625, 0.125, 0.5312, 0.125, 0.5312, 0.0625, 0.5625, 0.125, 0.5625, 0.1875, 0.5312, 0.1875, 0.5312, 0.125, 0.5625, 0.875, 0.5625, 0.9375, 0.5312, 0.9375, 0.5312, 0.875, 0.5625, 0.25, 0.5625, 0.3125, 0.5312, 0.3125, 0.5312, 0.25, 0.5625, 0.75, 0.5625, 0.8125, 0.5312, 0.8125, 0.5312, 0.75, 0.5625, 0.4375, 0.5625, 0.5, 0.5312, 0.5, 0.5312, 0.4375, 0.5625, 0.8125, 0.5625, 0.875, 0.5312, 0.875, 0.5312, 0.8125, 0.5625, 0.1875, 0.5625, 0.25, 0.5312, 0.25, 0.5312, 0.1875, 0.5625, 0.6875, 0.5625, 0.75, 0.5312, 0.75, 0.5312, 0.6875, 0.5625, 0.3125, 0.5625, 0.375, 0.5312, 0.375, 0.5312, 0.3125, 0.5312, 0.4375, 0.5312, 0.5, 0.5, 0.5, 0.5, 0.4375, 0.5312, 0.25, 0.5312, 0.3125, 0.5, 0.3125, 0.5, 0.25, 0.5312, 0.375, 0.5312, 0.4375, 0.5, 0.4375, 0.5, 0.375, 0.5312, 0.8125, 0.5312, 0.875, 0.5, 0.875, 0.5, 0.8125, 0.5312, 0.0625, 0.5312, 0.125, 0.5, 0.125, 0.5, 0.0625, 0.5312, 0.6875, 0.5312, 0.75, 0.5, 0.75, 0.5, 0.6875, 0.5312, 0.1875, 0.5312, 0.25, 0.5, 0.25, 0.5, 0.1875, 0.5312, 0.625, 0.5312, 0.6875, 0.5, 0.6875, 0.5, 0.625, 0.5156, 0.0, 0.5312, 0.0625, 0.5, 0.0625, 0.5312, 0.3125, 0.5312, 0.375, 0.5, 0.375, 0.5, 0.3125, 0.5312, 0.9375, 0.5156, 1.0, 0.5, 0.9375, 0.5312, 0.5, 0.5312, 0.5625, 0.5, 0.5625, 0.5, 0.5, 0.5312, 0.125, 0.5312, 0.1875, 0.5, 0.1875, 0.5, 0.125, 0.5312, 0.5625, 0.5312, 0.625, 0.5, 0.625, 0.5, 0.5625, 0.5312, 0.75, 0.5312, 0.8125, 0.5, 0.8125, 0.5, 0.75, 0.5312, 0.875, 0.5312, 0.9375, 0.5, 0.9375, 0.5, 0.875, 0.4844, 0.0, 0.5, 0.0625, 0.4688, 0.0625, 0.5, 0.3125, 0.5, 0.375, 0.4688, 0.375, 0.4687, 0.3125, 0.5, 0.9375, 0.4844, 1.0, 0.4688, 0.9375, 0.5, 0.5, 0.5, 0.5625, 0.4688, 0.5625, 0.4687, 0.5, 0.5, 0.125, 0.5, 0.1875, 0.4688, 0.1875, 0.4688, 0.125, 0.5, 0.5625, 0.5, 0.625, 0.4688, 0.625, 0.4688, 0.5625, 0.5, 0.75, 0.5, 0.8125, 0.4688, 0.8125, 0.4688, 0.75, 0.5, 0.875, 0.5, 0.9375, 0.4688, 0.9375, 0.4688, 0.875, 0.5, 0.4375, 0.5, 0.5, 0.4687, 0.5, 0.4688, 0.4375, 0.5, 0.25, 0.5, 0.3125, 0.4687, 0.3125, 0.4688, 0.25, 0.5, 0.375, 0.5, 0.4375, 0.4688, 0.4375, 0.4688, 0.375, 0.5, 0.8125, 0.5, 0.875, 0.4688, 0.875, 0.4688, 0.8125, 0.5, 0.0625, 0.5, 0.125, 0.4688, 0.125, 0.4688, 0.0625, 0.5, 0.6875, 0.5, 0.75, 0.4688, 0.75, 0.4687, 0.6875, 0.5, 0.1875, 0.5, 0.25, 0.4688, 0.25, 0.4688, 0.1875, 0.5, 0.625, 0.5, 0.6875, 0.4687, 0.6875, 0.4688, 0.625, 0.4688, 0.25, 0.4687, 0.3125, 0.4375, 0.3125, 0.4375, 0.25, 0.4688, 0.375, 0.4688, 0.4375, 0.4375, 0.4375, 0.4375, 0.375, 0.4688, 0.8125, 0.4688, 0.875, 0.4375, 0.875, 0.4375, 0.8125, 0.4688, 0.0625, 0.4688, 0.125, 0.4375, 0.125, 0.4375, 0.0625, 0.4687, 0.6875, 0.4688, 0.75, 0.4375, 0.75, 0.4375, 0.6875, 0.4688, 0.1875, 0.4688, 0.25, 0.4375, 0.25, 0.4375, 0.1875, 0.4688, 0.625, 0.4687, 0.6875, 0.4375, 0.6875, 0.4375, 0.625, 0.4531, 0.0, 0.4688, 0.0625, 0.4375, 0.0625, 0.4687, 0.3125, 0.4688, 0.375, 0.4375, 0.375, 0.4375, 0.3125, 0.4688, 0.9375, 0.4531, 1.0, 0.4375, 0.9375, 0.4687, 0.5, 0.4688, 0.5625, 0.4375, 0.5625, 0.4375, 0.5, 0.4688, 0.125, 0.4688, 0.1875, 0.4375, 0.1875, 0.4375, 0.125, 0.4688, 0.5625, 0.4688, 0.625, 0.4375, 0.625, 0.4375, 0.5625, 0.4688, 0.75, 0.4688, 0.8125, 0.4375, 0.8125, 0.4375, 0.75, 0.4688, 0.875, 0.4688, 0.9375, 0.4375, 0.9375, 0.4375, 0.875, 0.4688, 0.4375, 0.4687, 0.5, 0.4375, 0.5, 0.4375, 0.4375, 0.4375, 0.3125, 0.4375, 0.375, 0.4062, 0.375, 0.4062, 0.3125, 0.4375, 0.9375, 0.4219, 1.0, 0.4062, 0.9375, 0.4375, 0.5, 0.4375, 0.5625, 0.4062, 0.5625, 0.4062, 0.5, 0.4375, 0.125, 0.4375, 0.1875, 0.4062, 0.1875, 0.4062, 0.125, 0.4375, 0.5625, 0.4375, 0.625, 0.4062, 0.625, 0.4062, 0.5625, 0.4375, 0.75, 0.4375, 0.8125, 0.4062, 0.8125, 0.4062, 0.75, 0.4375, 0.875, 0.4375, 0.9375, 0.4062, 0.9375, 0.4062, 0.875, 0.4375, 0.4375, 0.4375, 0.5, 0.4062, 0.5, 0.4062, 0.4375, 0.4375, 0.25, 0.4375, 0.3125, 0.4062, 0.3125, 0.4062, 0.25, 0.4375, 0.375, 0.4375, 0.4375, 0.4062, 0.4375, 0.4062, 0.375, 0.4375, 0.8125, 0.4375, 0.875, 0.4062, 0.875, 0.4062, 0.8125, 0.4375, 0.0625, 0.4375, 0.125, 0.4062, 0.125, 0.4062, 0.0625, 0.4375, 0.6875, 0.4375, 0.75, 0.4062, 0.75, 0.4062, 0.6875, 0.4375, 0.1875, 0.4375, 0.25, 0.4062, 0.25, 0.4062, 0.1875, 0.4375, 0.625, 0.4375, 0.6875, 0.4062, 0.6875, 0.4062, 0.625, 0.4219, 0.0, 0.4375, 0.0625, 0.4062, 0.0625, 0.4062, 0.375, 0.4062, 0.4375, 0.375, 0.4375, 0.375, 0.375, 0.4062, 0.8125, 0.4062, 0.875, 0.375, 0.875, 0.375, 0.8125, 0.4062, 0.0625, 0.4062, 0.125, 0.375, 0.125, 0.375, 0.0625, 0.4062, 0.6875, 0.4062, 0.75, 0.375, 0.75, 0.375, 0.6875, 0.4062, 0.1875, 0.4062, 0.25, 0.375, 0.25, 0.375, 0.1875, 0.4062, 0.625, 0.4062, 0.6875, 0.375, 0.6875, 0.375, 0.625, 0.3906, 0.0, 0.4062, 0.0625, 0.375, 0.0625, 0.4062, 0.3125, 0.4062, 0.375, 0.375, 0.375, 0.375, 0.3125, 0.4062, 0.9375, 0.3906, 1.0, 0.375, 0.9375, 0.4062, 0.5, 0.4062, 0.5625, 0.375, 0.5625, 0.375, 0.5, 0.4062, 0.125, 0.4062, 0.1875, 0.375, 0.1875, 0.375, 0.125, 0.4062, 0.5625, 0.4062, 0.625, 0.375, 0.625, 0.375, 0.5625, 0.4062, 0.75, 0.4062, 0.8125, 0.375, 0.8125, 0.375, 0.75, 0.4062, 0.875, 0.4062, 0.9375, 0.375, 0.9375, 0.375, 0.875, 0.4062, 0.4375, 0.4062, 0.5, 0.375, 0.5, 0.375, 0.4375, 0.4062, 0.25, 0.4062, 0.3125, 0.375, 0.3125, 0.375, 0.25, 0.375, 0.5, 0.375, 0.5625, 0.3438, 0.5625, 0.3437, 0.5, 0.375, 0.125, 0.375, 0.1875, 0.3438, 0.1875, 0.3438, 0.125, 0.375, 0.5625, 0.375, 0.625, 0.3438, 0.625, 0.3438, 0.5625, 0.375, 0.75, 0.375, 0.8125, 0.3438, 0.8125, 0.3438, 0.75, 0.375, 0.875, 0.375, 0.9375, 0.3438, 0.9375, 0.3438, 0.875, 0.375, 0.4375, 0.375, 0.5, 0.3437, 0.5, 0.3438, 0.4375, 0.375, 0.25, 0.375, 0.3125, 0.3438, 0.3125, 0.3438, 0.25, 0.375, 0.375, 0.375, 0.4375, 0.3438, 0.4375, 0.3438, 0.375, 0.375, 0.8125, 0.375, 0.875, 0.3438, 0.875, 0.3438, 0.8125, 0.375, 0.0625, 0.375, 0.125, 0.3438, 0.125, 0.3438, 0.0625, 0.375, 0.6875, 0.375, 0.75, 0.3438, 0.75, 0.3438, 0.6875, 0.375, 0.1875, 0.375, 0.25, 0.3438, 0.25, 0.3438, 0.1875, 0.375, 0.625, 0.375, 0.6875, 0.3438, 0.6875, 0.3438, 0.625, 0.3594, 0.0, 0.375, 0.0625, 0.3438, 0.0625, 0.375, 0.3125, 0.375, 0.375, 0.3438, 0.375, 0.3438, 0.3125, 0.375, 0.9375, 0.3594, 1.0, 0.3438, 0.9375, 0.3438, 0.8125, 0.3438, 0.875, 0.3125, 0.875, 0.3125, 0.8125, 0.3438, 0.0625, 0.3438, 0.125, 0.3125, 0.125, 0.3125, 0.0625, 0.3438, 0.6875, 0.3438, 0.75, 0.3125, 0.75, 0.3125, 0.6875, 0.3438, 0.1875, 0.3438, 0.25, 0.3125, 0.25, 0.3125, 0.1875, 0.3438, 0.625, 0.3438, 0.6875, 0.3125, 0.6875, 0.3125, 0.625, 0.3281, 0.0, 0.3438, 0.0625, 0.3125, 0.0625, 0.3438, 0.3125, 0.3438, 0.375, 0.3125, 0.375, 0.3125, 0.3125, 0.3438, 0.9375, 0.3281, 1.0, 0.3125, 0.9375, 0.3437, 0.5, 0.3438, 0.5625, 0.3125, 0.5625, 0.3125, 0.5, 0.3438, 0.125, 0.3438, 0.1875, 0.3125, 0.1875, 0.3125, 0.125, 0.3438, 0.5625, 0.3438, 0.625, 0.3125, 0.625, 0.3125, 0.5625, 0.3438, 0.75, 0.3438, 0.8125, 0.3125, 0.8125, 0.3125, 0.75, 0.3438, 0.875, 0.3438, 0.9375, 0.3125, 0.9375, 0.3125, 0.875, 0.3438, 0.4375, 0.3437, 0.5, 0.3125, 0.5, 0.3125, 0.4375, 0.3438, 0.25, 0.3438, 0.3125, 0.3125, 0.3125, 0.3125, 0.25, 0.3438, 0.375, 0.3438, 0.4375, 0.3125, 0.4375, 0.3125, 0.375, 0.3125, 0.5625, 0.3125, 0.625, 0.2812, 0.625, 0.2812, 0.5625, 0.3125, 0.75, 0.3125, 0.8125, 0.2812, 0.8125, 0.2812, 0.75, 0.3125, 0.875, 0.3125, 0.9375, 0.2812, 0.9375, 0.2812, 0.875, 0.3125, 0.4375, 0.3125, 0.5, 0.2812, 0.5, 0.2812, 0.4375, 0.3125, 0.25, 0.3125, 0.3125, 0.2812, 0.3125, 0.2812, 0.25, 0.3125, 0.375, 0.3125, 0.4375, 0.2812, 0.4375, 0.2812, 0.375, 0.3125, 0.8125, 0.3125, 0.875, 0.2812, 0.875, 0.2812, 0.8125, 0.3125, 0.0625, 0.3125, 0.125, 0.2812, 0.125, 0.2812, 0.0625, 0.3125, 0.6875, 0.3125, 0.75, 0.2812, 0.75, 0.2812, 0.6875, 0.3125, 0.1875, 0.3125, 0.25, 0.2812, 0.25, 0.2812, 0.1875, 0.3125, 0.625, 0.3125, 0.6875, 0.2812, 0.6875, 0.2812, 0.625, 0.2969, 0.0, 0.3125, 0.0625, 0.2812, 0.0625, 0.3125, 0.3125, 0.3125, 0.375, 0.2812, 0.375, 0.2812, 0.3125, 0.3125, 0.9375, 0.2969, 1.0, 0.2812, 0.9375, 0.3125, 0.5, 0.3125, 0.5625, 0.2812, 0.5625, 0.2812, 0.5, 0.3125, 0.125, 0.3125, 0.1875, 0.2812, 0.1875, 0.2812, 0.125, 0.2812, 0.6875, 0.2812, 0.75, 0.25, 0.75, 0.25, 0.6875, 0.2812, 0.1875, 0.2812, 0.25, 0.25, 0.25, 0.25, 0.1875, 0.2812, 0.625, 0.2812, 0.6875, 0.25, 0.6875, 0.25, 0.625, 0.2656, 0.0, 0.2812, 0.0625, 0.25, 0.0625, 0.2812, 0.3125, 0.2812, 0.375, 0.25, 0.375, 0.25, 0.3125, 0.2812, 0.9375, 0.2656, 1.0, 0.25, 0.9375, 0.2812, 0.5, 0.2812, 0.5625, 0.25, 0.5625, 0.25, 0.5, 0.2812, 0.125, 0.2812, 0.1875, 0.25, 0.1875, 0.25, 0.125, 0.2812, 0.5625, 0.2812, 0.625, 0.25, 0.625, 0.25, 0.5625, 0.2812, 0.75, 0.2812, 0.8125, 0.25, 0.8125, 0.25, 0.75, 0.2812, 0.875, 0.2812, 0.9375, 0.25, 0.9375, 0.25, 0.875, 0.2812, 0.4375, 0.2812, 0.5, 0.25, 0.5, 0.25, 0.4375, 0.2812, 0.25, 0.2812, 0.3125, 0.25, 0.3125, 0.25, 0.25, 0.2812, 0.375, 0.2812, 0.4375, 0.25, 0.4375, 0.25, 0.375, 0.2812, 0.8125, 0.2812, 0.875, 0.25, 0.875, 0.25, 0.8125, 0.2812, 0.0625, 0.2812, 0.125, 0.25, 0.125, 0.25, 0.0625, 0.25, 0.75, 0.25, 0.8125, 0.2188, 0.8125, 0.2188, 0.75, 0.25, 0.875, 0.25, 0.9375, 0.2188, 0.9375, 0.2188, 0.875, 0.25, 0.4375, 0.25, 0.5, 0.2187, 0.5, 0.2188, 0.4375, 0.25, 0.25, 0.25, 0.3125, 0.2188, 0.3125, 0.2188, 0.25, 0.25, 0.375, 0.25, 0.4375, 0.2188, 0.4375, 0.2188, 0.375, 0.25, 0.8125, 0.25, 0.875, 0.2188, 0.875, 0.2188, 0.8125, 0.25, 0.0625, 0.25, 0.125, 0.2188, 0.125, 0.2188, 0.0625, 0.25, 0.6875, 0.25, 0.75, 0.2188, 0.75, 0.2188, 0.6875, 0.25, 0.1875, 0.25, 0.25, 0.2188, 0.25, 0.2188, 0.1875, 0.25, 0.625, 0.25, 0.6875, 0.2188, 0.6875, 0.2188, 0.625, 0.2344, 0.0, 0.25, 0.0625, 0.2188, 0.0625, 0.25, 0.3125, 0.25, 0.375, 0.2188, 0.375, 0.2188, 0.3125, 0.25, 0.9375, 0.2344, 1.0, 0.2188, 0.9375, 0.25, 0.5, 0.25, 0.5625, 0.2188, 0.5625, 0.2187, 0.5, 0.25, 0.125, 0.25, 0.1875, 0.2188, 0.1875, 0.2188, 0.125, 0.25, 0.5625, 0.25, 0.625, 0.2188, 0.625, 0.2188, 0.5625, 0.2188, 0.1875, 0.2188, 0.25, 0.1875, 0.25, 0.1875, 0.1875, 0.2188, 0.625, 0.2188, 0.6875, 0.1875, 0.6875, 0.1875, 0.625, 0.2031, 0.0, 0.2188, 0.0625, 0.1875, 0.0625, 0.2188, 0.3125, 0.2188, 0.375, 0.1875, 0.375, 0.1875, 0.3125, 0.2188, 0.9375, 0.2031, 1.0, 0.1875, 0.9375, 0.2187, 0.5, 0.2188, 0.5625, 0.1875, 0.5625, 0.1875, 0.5, 0.2188, 0.125, 0.2188, 0.1875, 0.1875, 0.1875, 0.1875, 0.125, 0.2188, 0.5625, 0.2188, 0.625, 0.1875, 0.625, 0.1875, 0.5625, 0.2188, 0.75, 0.2188, 0.8125, 0.1875, 0.8125, 0.1875, 0.75, 0.2188, 0.875, 0.2188, 0.9375, 0.1875, 0.9375, 0.1875, 0.875, 0.2188, 0.4375, 0.2187, 0.5, 0.1875, 0.5, 0.1875, 0.4375, 0.2188, 0.25, 0.2188, 0.3125, 0.1875, 0.3125, 0.1875, 0.25, 0.2188, 0.375, 0.2188, 0.4375, 0.1875, 0.4375, 0.1875, 0.375, 0.2188, 0.8125, 0.2188, 0.875, 0.1875, 0.875, 0.1875, 0.8125, 0.2188, 0.0625, 0.2188, 0.125, 0.1875, 0.125, 0.1875, 0.0625, 0.2188, 0.6875, 0.2188, 0.75, 0.1875, 0.75, 0.1875, 0.6875, 0.1875, 0.875, 0.1875, 0.9375, 0.1563, 0.9375, 0.1562, 0.875, 0.1875, 0.4375, 0.1875, 0.5, 0.1562, 0.5, 0.1562, 0.4375, 0.1875, 0.25, 0.1875, 0.3125, 0.1562, 0.3125, 0.1562, 0.25, 0.1875, 0.375, 0.1875, 0.4375, 0.1562, 0.4375, 0.1563, 0.375, 0.1875, 0.8125, 0.1875, 0.875, 0.1562, 0.875, 0.1562, 0.8125, 0.1875, 0.0625, 0.1875, 0.125, 0.1562, 0.125, 0.1563, 0.0625, 0.1875, 0.6875, 0.1875, 0.75, 0.1562, 0.75, 0.1562, 0.6875, 0.1875, 0.1875, 0.1875, 0.25, 0.1562, 0.25, 0.1562, 0.1875, 0.1875, 0.625, 0.1875, 0.6875, 0.1562, 0.6875, 0.1563, 0.625, 0.1719, 0.0, 0.1875, 0.0625, 0.1563, 0.0625, 0.1875, 0.3125, 0.1875, 0.375, 0.1563, 0.375, 0.1562, 0.3125, 0.1875, 0.9375, 0.1719, 1.0, 0.1563, 0.9375, 0.1875, 0.5, 0.1875, 0.5625, 0.1562, 0.5625, 0.1562, 0.5, 0.1875, 0.125, 0.1875, 0.1875, 0.1562, 0.1875, 0.1562, 0.125, 0.1875, 0.5625, 0.1875, 0.625, 0.1563, 0.625, 0.1562, 0.5625, 0.1875, 0.75, 0.1875, 0.8125, 0.1562, 0.8125, 0.1562, 0.75, 0.1563, 0.625, 0.1562, 0.6875, 0.125, 0.6875, 0.125, 0.625, 0.1406, 0.0, 0.1563, 0.0625, 0.125, 0.0625, 0.1562, 0.3125, 0.1563, 0.375, 0.125, 0.375, 0.125, 0.3125, 0.1563, 0.9375, 0.1406, 1.0, 0.125, 0.9375, 0.1562, 0.5, 0.1562, 0.5625, 0.125, 0.5625, 0.125, 0.5, 0.1562, 0.125, 0.1562, 0.1875, 0.125, 0.1875, 0.125, 0.125, 0.1562, 0.5625, 0.1563, 0.625, 0.125, 0.625, 0.125, 0.5625, 0.1562, 0.75, 0.1562, 0.8125, 0.125, 0.8125, 0.125, 0.75, 0.1562, 0.875, 0.1563, 0.9375, 0.125, 0.9375, 0.125, 0.875, 0.1562, 0.4375, 0.1562, 0.5, 0.125, 0.5, 0.125, 0.4375, 0.1562, 0.25, 0.1562, 0.3125, 0.125, 0.3125, 0.125, 0.25, 0.1563, 0.375, 0.1562, 0.4375, 0.125, 0.4375, 0.125, 0.375, 0.1562, 0.8125, 0.1562, 0.875, 0.125, 0.875, 0.125, 0.8125, 0.1563, 0.0625, 0.1562, 0.125, 0.125, 0.125, 0.125, 0.0625, 0.1562, 0.6875, 0.1562, 0.75, 0.125, 0.75, 0.125, 0.6875, 0.1562, 0.1875, 0.1562, 0.25, 0.125, 0.25, 0.125, 0.1875, 0.125, 0.4375, 0.125, 0.5, 0.09375, 0.5, 0.09375, 0.4375, 0.125, 0.25, 0.125, 0.3125, 0.09375, 0.3125, 0.09375, 0.25, 0.125, 0.375, 0.125, 0.4375, 0.09375, 0.4375, 0.09375, 0.375, 0.125, 0.8125, 0.125, 0.875, 0.09375, 0.875, 0.09375, 0.8125, 0.125, 0.0625, 0.125, 0.125, 0.09375, 0.125, 0.09375, 0.0625, 0.125, 0.6875, 0.125, 0.75, 0.09375, 0.75, 0.09375, 0.6875, 0.125, 0.1875, 0.125, 0.25, 0.09375, 0.25, 0.09375, 0.1875, 0.125, 0.625, 0.125, 0.6875, 0.09375, 0.6875, 0.09375, 0.625, 0.1094, 0.0, 0.125, 0.0625, 0.09375, 0.0625, 0.125, 0.3125, 0.125, 0.375, 0.09375, 0.375, 0.09375, 0.3125, 0.125, 0.9375, 0.1094, 1.0, 0.09375, 0.9375, 0.125, 0.5, 0.125, 0.5625, 0.09375, 0.5625, 0.09375, 0.5, 0.125, 0.125, 0.125, 0.1875, 0.09375, 0.1875, 0.09375, 0.125, 0.125, 0.5625, 0.125, 0.625, 0.09375, 0.625, 0.09375, 0.5625, 0.125, 0.75, 0.125, 0.8125, 0.09375, 0.8125, 0.09375, 0.75, 0.125, 0.875, 0.125, 0.9375, 0.09375, 0.9375, 0.09375, 0.875, 0.07812, 0.0, 0.09375, 0.0625, 0.0625, 0.0625, 0.09375, 0.3125, 0.09375, 0.375, 0.0625, 0.375, 0.0625, 0.3125, 0.09375, 0.9375, 0.07812, 1.0, 0.0625, 0.9375, 0.09375, 0.5, 0.09375, 0.5625, 0.0625, 0.5625, 0.0625, 0.5, 0.09375, 0.125, 0.09375, 0.1875, 0.0625, 0.1875, 0.0625, 0.125, 0.09375, 0.5625, 0.09375, 0.625, 0.0625, 0.625, 0.0625, 0.5625, 0.09375, 0.75, 0.09375, 0.8125, 0.0625, 0.8125, 0.0625, 0.75, 0.09375, 0.875, 0.09375, 0.9375, 0.0625, 0.9375, 0.0625, 0.875, 0.09375, 0.4375, 0.09375, 0.5, 0.0625, 0.5, 0.0625, 0.4375, 0.09375, 0.25, 0.09375, 0.3125, 0.0625, 0.3125, 0.0625, 0.25, 0.09375, 0.375, 0.09375, 0.4375, 0.0625, 0.4375, 0.0625, 0.375, 0.09375, 0.8125, 0.09375, 0.875, 0.0625, 0.875, 0.0625, 0.8125, 0.09375, 0.0625, 0.09375, 0.125, 0.0625, 0.125, 0.0625, 0.0625, 0.09375, 0.6875, 0.09375, 0.75, 0.0625, 0.75, 0.0625, 0.6875, 0.09375, 0.1875, 0.09375, 0.25, 0.0625, 0.25, 0.0625, 0.1875, 0.09375, 0.625, 0.09375, 0.6875, 0.0625, 0.6875, 0.0625, 0.625, 0.0625, 0.25, 0.0625, 0.3125, 0.03125, 0.3125, 0.03125, 0.25, 0.0625, 0.375, 0.0625, 0.4375, 0.03125, 0.4375, 0.03125, 0.375, 0.0625, 0.8125, 0.0625, 0.875, 0.03125, 0.875, 0.03125, 0.8125, 0.0625, 0.0625, 0.0625, 0.125, 0.03125, 0.125, 0.03125, 0.0625, 0.0625, 0.6875, 0.0625, 0.75, 0.03125, 0.75, 0.03125, 0.6875, 0.0625, 0.1875, 0.0625, 0.25, 0.03125, 0.25, 0.03125, 0.1875, 0.0625, 0.625, 0.0625, 0.6875, 0.03125, 0.6875, 0.03125, 0.625, 0.04687, 0.0, 0.0625, 0.0625, 0.03125, 0.0625, 0.0625, 0.3125, 0.0625, 0.375, 0.03125, 0.375, 0.03125, 0.3125, 0.0625, 0.9375, 0.04687, 1.0, 0.03125, 0.9375, 0.0625, 0.5, 0.0625, 0.5625, 0.03125, 0.5625, 0.03125, 0.5, 0.0625, 0.125, 0.0625, 0.1875, 0.03125, 0.1875, 0.03125, 0.125, 0.0625, 0.5625, 0.0625, 0.625, 0.03125, 0.625, 0.03125, 0.5625, 0.0625, 0.75, 0.0625, 0.8125, 0.03125, 0.8125, 0.03125, 0.75, 0.0625, 0.875, 0.0625, 0.9375, 0.03125, 0.9375, 0.03125, 0.875, 0.0625, 0.4375, 0.0625, 0.5, 0.03125, 0.5, 0.03125, 0.4375, 0.03125, 0.9375, 0.01562, 1.0, 0.0, 0.9375, 0.03125, 0.5, 0.03125, 0.5625, 0.0, 0.5625, 0.0, 0.5, 0.03125, 0.125, 0.03125, 0.1875, 0.0, 0.1875, 0.0, 0.125, 0.03125, 0.5625, 0.03125, 0.625, 0.0, 0.625, 0.0, 0.5625, 0.03125, 0.75, 0.03125, 0.8125, 0.0, 0.8125, 0.0, 0.75, 0.03125, 0.875, 0.03125, 0.9375, 0.0, 0.9375, 0.0, 0.875, 0.03125, 0.4375, 0.03125, 0.5, 0.0, 0.5, 0.0, 0.4375, 0.03125, 0.25, 0.03125, 0.3125, 0.0, 0.3125, 0.0, 0.25, 0.03125, 0.375, 0.03125, 0.4375, 0.0, 0.4375, 0.0, 0.375, 0.03125, 0.8125, 0.03125, 0.875, 0.0, 0.875, 0.0, 0.8125, 0.03125, 0.0625, 0.03125, 0.125, 0.0, 0.125, 0.0, 0.0625, 0.03125, 0.6875, 0.03125, 0.75, 0.0, 0.75, 0.0, 0.6875, 0.03125, 0.1875, 0.03125, 0.25, 0.0, 0.25, 0.0, 0.1875, 0.03125, 0.625, 0.03125, 0.6875, 0.0, 0.6875, 0.0, 0.625, 0.01562, 0.0, 0.03125, 0.0625, 0.0, 0.0625, 0.03125, 0.3125, 0.03125, 0.375, 0.0, 0.375, 0.0, 0.3125, 1.0, 0.8125, 1.0, 0.875, 0.9687, 0.875, 0.9687, 0.8125, 1.0, 0.0625, 1.0, 0.125, 0.9687, 0.125, 0.9688, 0.0625, 1.0, 0.6875, 1.0, 0.75, 0.9688, 0.75, 0.9687, 0.6875, 1.0, 0.1875, 1.0, 0.25, 0.9688, 0.25, 0.9687, 0.1875, 1.0, 0.625, 1.0, 0.6875, 0.9687, 0.6875, 0.9688, 0.625, 0.9844, 0.0, 1.0, 0.0625, 0.9688, 0.0625, 1.0, 0.3125, 1.0, 0.375, 0.9688, 0.375, 0.9687, 0.3125, 1.0, 0.9375, 0.9844, 1.0, 0.9688, 0.9375, 1.0, 0.5, 1.0, 0.5625, 0.9687, 0.5625, 0.9687, 0.5, 1.0, 0.125, 1.0, 0.1875, 0.9687, 0.1875, 0.9687, 0.125, 1.0, 0.5625, 1.0, 0.625, 0.9688, 0.625, 0.9687, 0.5625, 1.0, 0.75, 1.0, 0.8125, 0.9687, 0.8125, 0.9688, 0.75, 1.0, 0.875, 1.0, 0.9375, 0.9688, 0.9375, 0.9687, 0.875, 1.0, 0.4375, 1.0, 0.5, 0.9687, 0.5, 0.9687, 0.4375, 1.0, 0.25, 1.0, 0.3125, 0.9687, 0.3125, 0.9688, 0.25, 1.0, 0.375, 1.0, 0.4375, 0.9687, 0.4375, 0.9688, 0.375, 0.9687, 0.125, 0.9687, 0.1875, 0.9375, 0.1875, 0.9375, 0.125, 0.9687, 0.5625, 0.9688, 0.625, 0.9375, 0.625, 0.9375, 0.5625, 0.9688, 0.75, 0.9687, 0.8125, 0.9375, 0.8125, 0.9375, 0.75, 0.9687, 0.875, 0.9688, 0.9375, 0.9375, 0.9375, 0.9375, 0.875, 0.9687, 0.4375, 0.9687, 0.5, 0.9375, 0.5, 0.9375, 0.4375, 0.9688, 0.25, 0.9687, 0.3125, 0.9375, 0.3125, 0.9375, 0.25, 0.9688, 0.375, 0.9687, 0.4375, 0.9375, 0.4375, 0.9375, 0.375, 0.9687, 0.8125, 0.9687, 0.875, 0.9375, 0.875, 0.9375, 0.8125, 0.9688, 0.0625, 0.9687, 0.125, 0.9375, 0.125, 0.9375, 0.0625, 0.9687, 0.6875, 0.9688, 0.75, 0.9375, 0.75, 0.9375, 0.6875, 0.9687, 0.1875, 0.9688, 0.25, 0.9375, 0.25, 0.9375, 0.1875, 0.9688, 0.625, 0.9687, 0.6875, 0.9375, 0.6875, 0.9375, 0.625, 0.9531, 0.0, 0.9688, 0.0625, 0.9375, 0.0625, 0.9687, 0.3125, 0.9688, 0.375, 0.9375, 0.375, 0.9375, 0.3125, 0.9688, 0.9375, 0.9531, 1.0, 0.9375, 0.9375, 0.9687, 0.5, 0.9687, 0.5625, 0.9375, 0.5625, 0.9375, 0.5, 0.9375, 0.0625, 0.9375, 0.125, 0.9062, 0.125, 0.9062, 0.0625, 0.9375, 0.6875, 0.9375, 0.75, 0.9062, 0.75, 0.9062, 0.6875, 0.9375, 0.1875, 0.9375, 0.25, 0.9062, 0.25, 0.9062, 0.1875, 0.9375, 0.625, 0.9375, 0.6875, 0.9062, 0.6875, 0.9062, 0.625, 0.9219, 0.0, 0.9375, 0.0625, 0.9062, 0.0625, 0.9375, 0.3125, 0.9375, 0.375, 0.9062, 0.375, 0.9062, 0.3125, 0.9375, 0.9375, 0.9219, 1.0, 0.9062, 0.9375, 0.9375, 0.5, 0.9375, 0.5625, 0.9062, 0.5625, 0.9062, 0.5, 0.9375, 0.125, 0.9375, 0.1875, 0.9062, 0.1875, 0.9062, 0.125, 0.9375, 0.5625, 0.9375, 0.625, 0.9062, 0.625, 0.9062, 0.5625, 0.9375, 0.75, 0.9375, 0.8125, 0.9062, 0.8125, 0.9062, 0.75, 0.9375, 0.875, 0.9375, 0.9375, 0.9062, 0.9375, 0.9062, 0.875, 0.9375, 0.4375, 0.9375, 0.5, 0.9062, 0.5, 0.9062, 0.4375, 0.9375, 0.25, 0.9375, 0.3125, 0.9062, 0.3125, 0.9062, 0.25, 0.9375, 0.375, 0.9375, 0.4375, 0.9062, 0.4375, 0.9062, 0.375, 0.9375, 0.8125, 0.9375, 0.875, 0.9062, 0.875, 0.9062, 0.8125, 0.9062, 0.5625, 0.9062, 0.625, 0.875, 0.625, 0.875, 0.5625, 0.9062, 0.75, 0.9062, 0.8125, 0.875, 0.8125, 0.875, 0.75, 0.9062, 0.875, 0.9062, 0.9375, 0.875, 0.9375, 0.875, 0.875, 0.9062, 0.4375, 0.9062, 0.5, 0.875, 0.5, 0.875, 0.4375, 0.9062, 0.25, 0.9062, 0.3125, 0.875, 0.3125, 0.875, 0.25, 0.9062, 0.375, 0.9062, 0.4375, 0.875, 0.4375, 0.875, 0.375, 0.9062, 0.8125, 0.9062, 0.875, 0.875, 0.875, 0.875, 0.8125, 0.9062, 0.0625, 0.9062, 0.125, 0.875, 0.125, 0.875, 0.0625, 0.9062, 0.6875, 0.9062, 0.75, 0.875, 0.75, 0.875, 0.6875, 0.9062, 0.1875, 0.9062, 0.25, 0.875, 0.25, 0.875, 0.1875, 0.9062, 0.625, 0.9062, 0.6875, 0.875, 0.6875, 0.875, 0.625, 0.8906, 0.0, 0.9062, 0.0625, 0.875, 0.0625, 0.9062, 0.3125, 0.9062, 0.375, 0.875, 0.375, 0.875, 0.3125, 0.9062, 0.9375, 0.8906, 1.0, 0.875, 0.9375, 0.9062, 0.5, 0.9062, 0.5625, 0.875, 0.5625, 0.875, 0.5, 0.9062, 0.125, 0.9062, 0.1875, 0.875, 0.1875, 0.875, 0.125, 0.875, 0.6875, 0.875, 0.75, 0.8438, 0.75, 0.8437, 0.6875, 0.875, 0.1875, 0.875, 0.25, 0.8438, 0.25, 0.8437, 0.1875, 0.875, 0.625, 0.875, 0.6875, 0.8437, 0.6875, 0.8438, 0.625, 0.8594, 0.0, 0.875, 0.0625, 0.8438, 0.0625, 0.875, 0.3125, 0.875, 0.375, 0.8438, 0.375, 0.8437, 0.3125, 0.875, 0.9375, 0.8594, 1.0, 0.8438, 0.9375, 0.875, 0.5, 0.875, 0.5625, 0.8437, 0.5625, 0.8437, 0.5, 0.875, 0.125, 0.875, 0.1875, 0.8437, 0.1875, 0.8438, 0.125, 0.875, 0.5625, 0.875, 0.625, 0.8438, 0.625, 0.8437, 0.5625, 0.875, 0.75, 0.875, 0.8125, 0.8437, 0.8125, 0.8438, 0.75, 0.875, 0.875, 0.875, 0.9375, 0.8438, 0.9375, 0.8438, 0.875, 0.875, 0.4375, 0.875, 0.5, 0.8437, 0.5, 0.8437, 0.4375, 0.875, 0.25, 0.875, 0.3125, 0.8437, 0.3125, 0.8438, 0.25, 0.875, 0.375, 0.875, 0.4375, 0.8437, 0.4375, 0.8438, 0.375, 0.875, 0.8125, 0.875, 0.875, 0.8438, 0.875, 0.8437, 0.8125, 0.875, 0.0625, 0.875, 0.125, 0.8438, 0.125, 0.8438, 0.0625, 0.8438, 0.75, 0.8437, 0.8125, 0.8125, 0.8125, 0.8125, 0.75, 0.8438, 0.875, 0.8438, 0.9375, 0.8125, 0.9375, 0.8125, 0.875, 0.8437, 0.4375, 0.8437, 0.5, 0.8125, 0.5, 0.8125, 0.4375, 0.8438, 0.25, 0.8437, 0.3125, 0.8125, 0.3125, 0.8125, 0.25, 0.8438, 0.375, 0.8437, 0.4375, 0.8125, 0.4375, 0.8125, 0.375, 0.8437, 0.8125, 0.8438, 0.875, 0.8125, 0.875, 0.8125, 0.8125, 0.8438, 0.0625, 0.8438, 0.125, 0.8125, 0.125, 0.8125, 0.0625, 0.8437, 0.6875, 0.8438, 0.75, 0.8125, 0.75, 0.8125, 0.6875, 0.8437, 0.1875, 0.8438, 0.25, 0.8125, 0.25, 0.8125, 0.1875, 0.8438, 0.625, 0.8437, 0.6875, 0.8125, 0.6875, 0.8125, 0.625, 0.8281, 0.0, 0.8438, 0.0625, 0.8125, 0.0625, 0.8437, 0.3125, 0.8438, 0.375, 0.8125, 0.375, 0.8125, 0.3125, 0.8438, 0.9375, 0.8281, 1.0, 0.8125, 0.9375, 0.8437, 0.5, 0.8437, 0.5625, 0.8125, 0.5625, 0.8125, 0.5, 0.8438, 0.125, 0.8437, 0.1875, 0.8125, 0.1875, 0.8125, 0.125, 0.8437, 0.5625, 0.8438, 0.625, 0.8125, 0.625, 0.8125, 0.5625, 0.8125, 0.1875, 0.8125, 0.25, 0.7812, 0.25, 0.7812, 0.1875, 0.8125, 0.625, 0.8125, 0.6875, 0.7812, 0.6875, 0.7812, 0.625, 0.7969, 0.0, 0.8125, 0.0625, 0.7812, 0.0625, 0.8125, 0.3125, 0.8125, 0.375, 0.7812, 0.375, 0.7812, 0.3125, 0.8125, 0.9375, 0.7969, 1.0, 0.7812, 0.9375, 0.8125, 0.5, 0.8125, 0.5625, 0.7812, 0.5625, 0.7812, 0.5, 0.8125, 0.125, 0.8125, 0.1875, 0.7812, 0.1875, 0.7812, 0.125, 0.8125, 0.5625, 0.8125, 0.625, 0.7812, 0.625, 0.7812, 0.5625, 0.8125, 0.75, 0.8125, 0.8125, 0.7812, 0.8125, 0.7812, 0.75, 0.8125, 0.875, 0.8125, 0.9375, 0.7812, 0.9375, 0.7812, 0.875, 0.8125, 0.4375, 0.8125, 0.5, 0.7812, 0.5, 0.7812, 0.4375, 0.8125, 0.25, 0.8125, 0.3125, 0.7812, 0.3125, 0.7812, 0.25, 0.8125, 0.375, 0.8125, 0.4375, 0.7812, 0.4375, 0.7812, 0.375, 0.8125, 0.8125, 0.8125, 0.875, 0.7812, 0.875, 0.7812, 0.8125, 0.8125, 0.0625, 0.8125, 0.125, 0.7812, 0.125, 0.7812, 0.0625, 0.8125, 0.6875, 0.8125, 0.75, 0.7812, 0.75, 0.7812, 0.6875, 0.7812, 0.875, 0.7812, 0.9375, 0.75, 0.9375, 0.75, 0.875, 0.7812, 0.4375, 0.7812, 0.5, 0.75, 0.5, 0.75, 0.4375, 0.7812, 0.25, 0.7812, 0.3125, 0.75, 0.3125, 0.75, 0.25, 0.7812, 0.375, 0.7812, 0.4375, 0.75, 0.4375, 0.75, 0.375, 0.7812, 0.8125, 0.7812, 0.875, 0.75, 0.875, 0.75, 0.8125, 0.7812, 0.0625, 0.7812, 0.125, 0.75, 0.125, 0.75, 0.0625, 0.7812, 0.6875, 0.7812, 0.75, 0.75, 0.75, 0.75, 0.6875, 0.7812, 0.1875, 0.7812, 0.25, 0.75, 0.25, 0.75, 0.1875, 0.7812, 0.625, 0.7812, 0.6875, 0.75, 0.6875, 0.75, 0.625, 0.7656, 0.0, 0.7812, 0.0625, 0.75, 0.0625, 0.7812, 0.3125, 0.7812, 0.375, 0.75, 0.375, 0.75, 0.3125, 0.7812, 0.9375, 0.7656, 1.0, 0.75, 0.9375, 0.7812, 0.5, 0.7812, 0.5625, 0.75, 0.5625, 0.75, 0.5, 0.7812, 0.125, 0.7812, 0.1875, 0.75, 0.1875, 0.75, 0.125, 0.7812, 0.5625, 0.7812, 0.625, 0.75, 0.625, 0.75, 0.5625, 0.7812, 0.75, 0.7812, 0.8125, 0.75, 0.8125, 0.75, 0.75])
me_cube.materials.append(mat_material)
me_cube.use_mirror_vertex_groups = False
me_cube.update()

# ---- objects
ob_cube = bpy.data.objects.new('Cube', me_cube)
ob_light = bpy.data.objects.new('Light', light_light)
ob_camera = bpy.data.objects.new('Camera', cam_camera)

# ---- transforms, parenting, visibility, modifiers, constraints
ob_cube.location = (0.0, 0.0, 0.0)
ob_cube.lock_rotations_4d = False
ob_cube.empty_display_type = 'ARROWS'
ob_cube.lineart.crease_threshold = 0.0
ob_light.location = (4.076, 1.005, 5.904)
ob_light.rotation_euler = (0.6503, 0.05522, 1.866)
ob_light.lock_rotations_4d = False
ob_light.empty_display_type = 'ARROWS'
ob_light.color = (0.0, 0.0, 0.0, 0.0)
ob_light.lineart.crease_threshold = 0.0
ob_camera.location = (7.359, -6.926, 4.958)
ob_camera.rotation_euler = (1.109, 0.0, 0.8149)
ob_camera.lock_rotations_4d = False
ob_camera.empty_display_type = 'ARROWS'
ob_camera.color = (0.0, 0.0, 0.0, 0.0)
ob_camera.display_type = 'WIRE'
ob_camera.lineart.crease_threshold = 0.0

# ---- collection membership
col_collection.objects.link(ob_cube)
col_collection.objects.link(ob_light)
col_collection.objects.link(ob_camera)

# ---- scene / render settings (as saved in the file)
scene.camera = ob_camera
scene.frame_start = 1; scene.frame_end = 250; scene.frame_set(1)
scene.render.engine = 'BLENDER_EEVEE_NEXT'
scene.cycles.sampling_pattern = 'TABULATED_SOBOL'
scene.view_settings.view_transform = 'Filmic'
bpy.context.view_layer.update()
